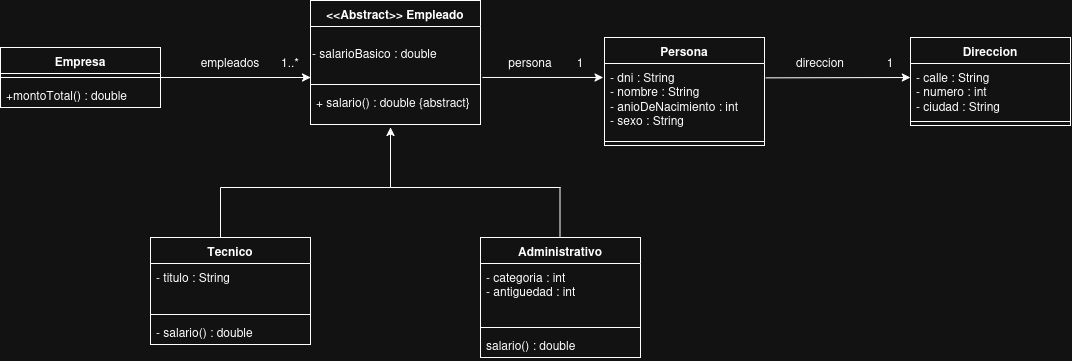

The diagram above was exported from draw.io. Its source (the exported page's mxGraphModel, read from the mxfile embedded in the PNG):
<mxGraphModel dx="2163" dy="721" grid="1" gridSize="10" guides="1" tooltips="1" connect="1" arrows="1" fold="1" page="1" pageScale="1" pageWidth="827" pageHeight="1169" math="0" shadow="0">
  <root>
    <mxCell id="0" />
    <mxCell id="1" parent="0" />
    <mxCell id="p9fov_UbFD1s68MpGkXI-1" parent="1" style="swimlane;fontStyle=1;align=center;verticalAlign=top;childLayout=stackLayout;horizontal=1;startSize=26;horizontalStack=0;resizeParent=1;resizeParentMax=0;resizeLast=0;collapsible=1;marginBottom=0;whiteSpace=wrap;html=1;" value="Persona" vertex="1">
      <mxGeometry height="108" width="160" x="254" y="280" as="geometry" />
    </mxCell>
    <mxCell id="p9fov_UbFD1s68MpGkXI-2" parent="p9fov_UbFD1s68MpGkXI-1" style="text;strokeColor=none;fillColor=none;align=left;verticalAlign=top;spacingLeft=4;spacingRight=4;overflow=hidden;rotatable=0;points=[[0,0.5],[1,0.5]];portConstraint=eastwest;whiteSpace=wrap;html=1;" value="&lt;div&gt;- dni : String&lt;/div&gt;&lt;div&gt;- nombre : String&lt;/div&gt;&lt;div&gt;- anioDeNacimiento : int&lt;/div&gt;&lt;div&gt;- sexo : String&lt;/div&gt;" vertex="1">
      <mxGeometry height="74" width="160" y="26" as="geometry" />
    </mxCell>
    <mxCell id="p9fov_UbFD1s68MpGkXI-3" parent="p9fov_UbFD1s68MpGkXI-1" style="line;strokeWidth=1;fillColor=none;align=left;verticalAlign=middle;spacingTop=-1;spacingLeft=3;spacingRight=3;rotatable=0;labelPosition=right;points=[];portConstraint=eastwest;strokeColor=inherit;labelPerimeter=1;" value="" vertex="1">
      <mxGeometry height="8" width="160" y="100" as="geometry" />
    </mxCell>
    <mxCell id="p9fov_UbFD1s68MpGkXI-5" parent="1" style="swimlane;fontStyle=1;align=center;verticalAlign=top;childLayout=stackLayout;horizontal=1;startSize=26;horizontalStack=0;resizeParent=1;resizeParentMax=0;resizeLast=0;collapsible=1;marginBottom=0;whiteSpace=wrap;html=1;" value="&lt;div&gt;&amp;lt;&amp;lt;Abstract&amp;gt;&amp;gt; Empleado&lt;/div&gt;&lt;div&gt;&lt;br&gt;&lt;/div&gt;" vertex="1">
      <mxGeometry height="124" width="170" x="-40" y="243" as="geometry" />
    </mxCell>
    <mxCell id="p9fov_UbFD1s68MpGkXI-52" parent="p9fov_UbFD1s68MpGkXI-5" style="text;html=1;whiteSpace=wrap;strokeColor=none;fillColor=none;align=left;verticalAlign=middle;rounded=0;" value="&lt;div align=&quot;left&quot;&gt;- salarioBasico : double&lt;/div&gt;" vertex="1">
      <mxGeometry height="54" width="170" y="26" as="geometry" />
    </mxCell>
    <mxCell id="p9fov_UbFD1s68MpGkXI-53" parent="p9fov_UbFD1s68MpGkXI-5" style="line;strokeWidth=1;fillColor=none;align=left;verticalAlign=middle;spacingTop=-1;spacingLeft=3;spacingRight=3;rotatable=0;labelPosition=right;points=[];portConstraint=eastwest;strokeColor=inherit;labelPerimeter=1;" value="" vertex="1">
      <mxGeometry height="8" width="170" y="80" as="geometry" />
    </mxCell>
    <mxCell id="p9fov_UbFD1s68MpGkXI-8" parent="p9fov_UbFD1s68MpGkXI-5" style="text;strokeColor=none;fillColor=none;align=left;verticalAlign=top;spacingLeft=4;spacingRight=4;overflow=hidden;rotatable=0;points=[[0,0.5],[1,0.5]];portConstraint=eastwest;whiteSpace=wrap;html=1;" value="&lt;div&gt;+ salario() : double {abstract}&lt;/div&gt;&lt;div&gt;&lt;br&gt;&lt;/div&gt;" vertex="1">
      <mxGeometry height="36" width="170" y="88" as="geometry" />
    </mxCell>
    <mxCell id="p9fov_UbFD1s68MpGkXI-9" parent="1" style="swimlane;fontStyle=1;align=center;verticalAlign=top;childLayout=stackLayout;horizontal=1;startSize=26;horizontalStack=0;resizeParent=1;resizeParentMax=0;resizeLast=0;collapsible=1;marginBottom=0;whiteSpace=wrap;html=1;" value="&lt;div&gt;Administrativo&lt;/div&gt;" vertex="1">
      <mxGeometry height="120" width="160" x="130" y="480" as="geometry" />
    </mxCell>
    <mxCell id="p9fov_UbFD1s68MpGkXI-10" parent="p9fov_UbFD1s68MpGkXI-9" style="text;strokeColor=none;fillColor=none;align=left;verticalAlign=top;spacingLeft=4;spacingRight=4;overflow=hidden;rotatable=0;points=[[0,0.5],[1,0.5]];portConstraint=eastwest;whiteSpace=wrap;html=1;" value="&lt;div&gt;- categoria : int&lt;/div&gt;&lt;div&gt;- antiguedad : int&lt;/div&gt;" vertex="1">
      <mxGeometry height="60" width="160" y="26" as="geometry" />
    </mxCell>
    <mxCell id="p9fov_UbFD1s68MpGkXI-11" parent="p9fov_UbFD1s68MpGkXI-9" style="line;strokeWidth=1;fillColor=none;align=left;verticalAlign=middle;spacingTop=-1;spacingLeft=3;spacingRight=3;rotatable=0;labelPosition=right;points=[];portConstraint=eastwest;strokeColor=inherit;labelPerimeter=1;" value="" vertex="1">
      <mxGeometry height="8" width="160" y="86" as="geometry" />
    </mxCell>
    <mxCell id="p9fov_UbFD1s68MpGkXI-12" parent="p9fov_UbFD1s68MpGkXI-9" style="text;strokeColor=none;fillColor=none;align=left;verticalAlign=top;spacingLeft=4;spacingRight=4;overflow=hidden;rotatable=0;points=[[0,0.5],[1,0.5]];portConstraint=eastwest;whiteSpace=wrap;html=1;" value="salario() : double" vertex="1">
      <mxGeometry height="26" width="160" y="94" as="geometry" />
    </mxCell>
    <mxCell id="p9fov_UbFD1s68MpGkXI-13" parent="1" style="swimlane;fontStyle=1;align=center;verticalAlign=top;childLayout=stackLayout;horizontal=1;startSize=26;horizontalStack=0;resizeParent=1;resizeParentMax=0;resizeLast=0;collapsible=1;marginBottom=0;whiteSpace=wrap;html=1;" value="Tecnico" vertex="1">
      <mxGeometry height="107" width="160" x="-200" y="480" as="geometry" />
    </mxCell>
    <mxCell id="p9fov_UbFD1s68MpGkXI-14" parent="p9fov_UbFD1s68MpGkXI-13" style="text;strokeColor=none;fillColor=none;align=left;verticalAlign=top;spacingLeft=4;spacingRight=4;overflow=hidden;rotatable=0;points=[[0,0.5],[1,0.5]];portConstraint=eastwest;whiteSpace=wrap;html=1;" value="&lt;div&gt;- titulo : String&lt;/div&gt;" vertex="1">
      <mxGeometry height="47" width="160" y="26" as="geometry" />
    </mxCell>
    <mxCell id="p9fov_UbFD1s68MpGkXI-15" parent="p9fov_UbFD1s68MpGkXI-13" style="line;strokeWidth=1;fillColor=none;align=left;verticalAlign=middle;spacingTop=-1;spacingLeft=3;spacingRight=3;rotatable=0;labelPosition=right;points=[];portConstraint=eastwest;strokeColor=inherit;labelPerimeter=1;" value="" vertex="1">
      <mxGeometry height="8" width="160" y="73" as="geometry" />
    </mxCell>
    <mxCell id="p9fov_UbFD1s68MpGkXI-16" parent="p9fov_UbFD1s68MpGkXI-13" style="text;strokeColor=none;fillColor=none;align=left;verticalAlign=top;spacingLeft=4;spacingRight=4;overflow=hidden;rotatable=0;points=[[0,0.5],[1,0.5]];portConstraint=eastwest;whiteSpace=wrap;html=1;" value="- salario() : double&amp;nbsp;" vertex="1">
      <mxGeometry height="26" width="160" y="81" as="geometry" />
    </mxCell>
    <mxCell id="p9fov_UbFD1s68MpGkXI-24" parent="1" style="swimlane;fontStyle=1;align=center;verticalAlign=top;childLayout=stackLayout;horizontal=1;startSize=26;horizontalStack=0;resizeParent=1;resizeParentMax=0;resizeLast=0;collapsible=1;marginBottom=0;whiteSpace=wrap;html=1;" value="Empresa" vertex="1">
      <mxGeometry height="60" width="160" x="-350" y="290" as="geometry" />
    </mxCell>
    <mxCell id="p9fov_UbFD1s68MpGkXI-26" parent="p9fov_UbFD1s68MpGkXI-24" style="line;strokeWidth=1;fillColor=none;align=left;verticalAlign=middle;spacingTop=-1;spacingLeft=3;spacingRight=3;rotatable=0;labelPosition=right;points=[];portConstraint=eastwest;strokeColor=inherit;labelPerimeter=1;" value="" vertex="1">
      <mxGeometry height="8" width="160" y="26" as="geometry" />
    </mxCell>
    <mxCell id="p9fov_UbFD1s68MpGkXI-27" parent="p9fov_UbFD1s68MpGkXI-24" style="text;strokeColor=none;fillColor=none;align=left;verticalAlign=top;spacingLeft=4;spacingRight=4;overflow=hidden;rotatable=0;points=[[0,0.5],[1,0.5]];portConstraint=eastwest;whiteSpace=wrap;html=1;" value="+montoTotal() : double" vertex="1">
      <mxGeometry height="26" width="160" y="34" as="geometry" />
    </mxCell>
    <mxCell id="p9fov_UbFD1s68MpGkXI-28" edge="1" parent="1" source="p9fov_UbFD1s68MpGkXI-24" style="endArrow=classic;html=1;rounded=0;defaultLabelBackgroundColor=gap;exitX=1;exitY=0.5;exitDx=0;exitDy=0;" value="">
      <mxGeometry height="50" relative="1" width="50" as="geometry">
        <mxPoint x="-90" y="370" as="sourcePoint" />
        <mxPoint x="-40" y="320" as="targetPoint" />
      </mxGeometry>
    </mxCell>
    <mxCell id="p9fov_UbFD1s68MpGkXI-29" parent="1" style="text;html=1;whiteSpace=wrap;strokeColor=none;fillColor=none;align=center;verticalAlign=middle;rounded=0;" value="1..*" vertex="1">
      <mxGeometry height="30" width="60" x="-90" y="290" as="geometry" />
    </mxCell>
    <mxCell id="p9fov_UbFD1s68MpGkXI-30" parent="1" style="text;html=1;whiteSpace=wrap;strokeColor=none;fillColor=none;align=center;verticalAlign=middle;rounded=0;" value="empleados" vertex="1">
      <mxGeometry height="30" width="60" x="-150" y="290" as="geometry" />
    </mxCell>
    <mxCell id="p9fov_UbFD1s68MpGkXI-32" edge="1" parent="1" source="p9fov_UbFD1s68MpGkXI-52" style="endArrow=classic;html=1;rounded=0;defaultLabelBackgroundColor=gap;exitX=1.011;exitY=0.944;exitDx=0;exitDy=0;entryX=0.877;entryY=0.999;entryDx=0;entryDy=0;entryPerimeter=0;exitPerimeter=0;" target="p9fov_UbFD1s68MpGkXI-50" value="">
      <mxGeometry height="50" relative="1" width="50" as="geometry">
        <mxPoint x="140" y="340" as="sourcePoint" />
        <mxPoint x="240" y="323" as="targetPoint" />
      </mxGeometry>
    </mxCell>
    <mxCell id="p9fov_UbFD1s68MpGkXI-36" parent="1" style="text;html=1;whiteSpace=wrap;strokeColor=none;fillColor=none;align=center;verticalAlign=middle;rounded=0;rotation=0;" value="persona" vertex="1">
      <mxGeometry height="30" width="60" x="150" y="290" as="geometry" />
    </mxCell>
    <mxCell id="p9fov_UbFD1s68MpGkXI-38" edge="1" parent="1" style="endArrow=classic;html=1;rounded=0;defaultLabelBackgroundColor=gap;" value="">
      <mxGeometry height="50" relative="1" width="50" as="geometry">
        <mxPoint x="40" y="430" as="sourcePoint" />
        <mxPoint x="40" y="370" as="targetPoint" />
      </mxGeometry>
    </mxCell>
    <mxCell id="p9fov_UbFD1s68MpGkXI-39" edge="1" parent="1" style="endArrow=none;html=1;rounded=0;defaultLabelBackgroundColor=gap;" value="">
      <mxGeometry height="50" relative="1" width="50" as="geometry">
        <mxPoint x="-130" y="430" as="sourcePoint" />
        <mxPoint x="40" y="430" as="targetPoint" />
      </mxGeometry>
    </mxCell>
    <mxCell id="p9fov_UbFD1s68MpGkXI-40" edge="1" parent="1" style="endArrow=none;html=1;rounded=0;defaultLabelBackgroundColor=gap;" value="">
      <mxGeometry height="50" relative="1" width="50" as="geometry">
        <mxPoint x="40" y="430" as="sourcePoint" />
        <mxPoint x="210" y="430" as="targetPoint" />
      </mxGeometry>
    </mxCell>
    <mxCell id="p9fov_UbFD1s68MpGkXI-41" edge="1" parent="1" style="endArrow=none;html=1;rounded=0;defaultLabelBackgroundColor=gap;" value="">
      <mxGeometry height="50" relative="1" width="50" as="geometry">
        <mxPoint x="-130" y="480" as="sourcePoint" />
        <mxPoint x="-130" y="430" as="targetPoint" />
      </mxGeometry>
    </mxCell>
    <mxCell id="p9fov_UbFD1s68MpGkXI-42" edge="1" parent="1" style="endArrow=none;html=1;rounded=0;defaultLabelBackgroundColor=gap;" value="">
      <mxGeometry height="50" relative="1" width="50" as="geometry">
        <mxPoint x="209.5" y="480" as="sourcePoint" />
        <mxPoint x="209.5" y="430" as="targetPoint" />
      </mxGeometry>
    </mxCell>
    <mxCell id="p9fov_UbFD1s68MpGkXI-43" parent="1" style="swimlane;fontStyle=1;align=center;verticalAlign=top;childLayout=stackLayout;horizontal=1;startSize=26;horizontalStack=0;resizeParent=1;resizeParentMax=0;resizeLast=0;collapsible=1;marginBottom=0;whiteSpace=wrap;html=1;" value="Direccion" vertex="1">
      <mxGeometry height="88" width="160" x="560" y="280" as="geometry" />
    </mxCell>
    <mxCell id="p9fov_UbFD1s68MpGkXI-44" parent="p9fov_UbFD1s68MpGkXI-43" style="text;strokeColor=none;fillColor=none;align=left;verticalAlign=top;spacingLeft=4;spacingRight=4;overflow=hidden;rotatable=0;points=[[0,0.5],[1,0.5]];portConstraint=eastwest;whiteSpace=wrap;html=1;" value="&lt;div&gt;- calle : String&lt;/div&gt;&lt;div&gt;- numero : int&lt;/div&gt;&lt;div&gt;- ciudad : String&lt;/div&gt;&lt;div&gt;&lt;br&gt;&lt;/div&gt;" vertex="1">
      <mxGeometry height="54" width="160" y="26" as="geometry" />
    </mxCell>
    <mxCell id="p9fov_UbFD1s68MpGkXI-45" parent="p9fov_UbFD1s68MpGkXI-43" style="line;strokeWidth=1;fillColor=none;align=left;verticalAlign=middle;spacingTop=-1;spacingLeft=3;spacingRight=3;rotatable=0;labelPosition=right;points=[];portConstraint=eastwest;strokeColor=inherit;labelPerimeter=1;" value="" vertex="1">
      <mxGeometry height="8" width="160" y="80" as="geometry" />
    </mxCell>
    <mxCell id="p9fov_UbFD1s68MpGkXI-47" edge="1" parent="1" source="p9fov_UbFD1s68MpGkXI-2" style="endArrow=classic;html=1;rounded=0;defaultLabelBackgroundColor=gap;exitX=1.008;exitY=0.194;exitDx=0;exitDy=0;exitPerimeter=0;" value="">
      <mxGeometry height="50" relative="1" width="50" as="geometry">
        <mxPoint x="510" y="370" as="sourcePoint" />
        <mxPoint x="560" y="320" as="targetPoint" />
      </mxGeometry>
    </mxCell>
    <mxCell id="p9fov_UbFD1s68MpGkXI-48" parent="1" style="text;html=1;whiteSpace=wrap;strokeColor=none;fillColor=none;align=center;verticalAlign=middle;rounded=0;" value="direccion" vertex="1">
      <mxGeometry height="30" width="60" x="440" y="290" as="geometry" />
    </mxCell>
    <mxCell id="p9fov_UbFD1s68MpGkXI-49" parent="1" style="text;html=1;whiteSpace=wrap;strokeColor=none;fillColor=none;align=center;verticalAlign=middle;rounded=0;" value="1" vertex="1">
      <mxGeometry height="30" width="60" x="510" y="290" as="geometry" />
    </mxCell>
    <mxCell id="p9fov_UbFD1s68MpGkXI-50" parent="1" style="text;html=1;whiteSpace=wrap;strokeColor=none;fillColor=none;align=center;verticalAlign=middle;rounded=0;" value="1" vertex="1">
      <mxGeometry height="30" width="60" x="200" y="290" as="geometry" />
    </mxCell>
  </root>
</mxGraphModel>